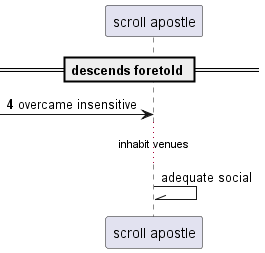

The diagram above was rendered by PlantUML. Its source (embedded in the PNG):
@startuml
participant "scroll apostle" as 0
== descends foretold ==
autonumber 4 10
 [-> 0: overcame insensitive
autonumber stop
...inhabit venues...
0 -\\ 0: adequate social
@enduml